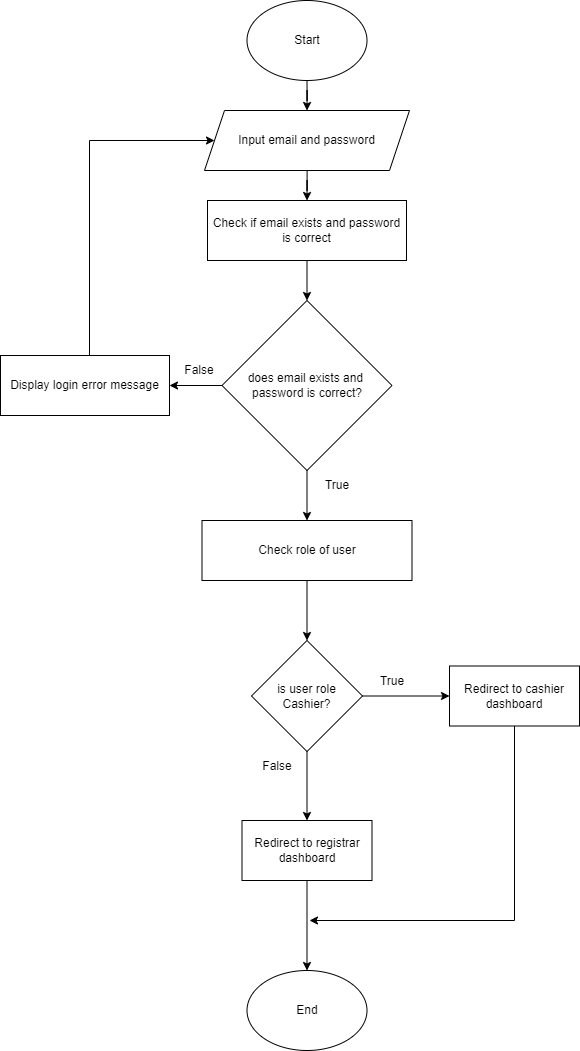

The diagram above was exported from draw.io. Its source (the exported page's mxGraphModel, read from the mxfile embedded in the PNG):
<mxGraphModel dx="2072" dy="1212" grid="1" gridSize="10" guides="1" tooltips="1" connect="1" arrows="1" fold="1" page="1" pageScale="1" pageWidth="850" pageHeight="1100" math="0" shadow="0">
  <root>
    <mxCell id="0" />
    <mxCell id="1" parent="0" />
    <mxCell id="WzBRbZScpRnbtBgarJQq-32" style="edgeStyle=orthogonalEdgeStyle;rounded=0;orthogonalLoop=1;jettySize=auto;html=1;entryX=0.5;entryY=0;entryDx=0;entryDy=0;" edge="1" parent="1" source="WzBRbZScpRnbtBgarJQq-1" target="WzBRbZScpRnbtBgarJQq-2">
      <mxGeometry relative="1" as="geometry" />
    </mxCell>
    <mxCell id="WzBRbZScpRnbtBgarJQq-1" value="Start" style="ellipse;whiteSpace=wrap;html=1;" vertex="1" parent="1">
      <mxGeometry x="382.5" y="10" width="120" height="80" as="geometry" />
    </mxCell>
    <mxCell id="WzBRbZScpRnbtBgarJQq-30" style="edgeStyle=orthogonalEdgeStyle;rounded=0;orthogonalLoop=1;jettySize=auto;html=1;entryX=0.5;entryY=0;entryDx=0;entryDy=0;" edge="1" parent="1" source="WzBRbZScpRnbtBgarJQq-2" target="WzBRbZScpRnbtBgarJQq-3">
      <mxGeometry relative="1" as="geometry" />
    </mxCell>
    <mxCell id="WzBRbZScpRnbtBgarJQq-2" value="Input email and password" style="shape=parallelogram;perimeter=parallelogramPerimeter;whiteSpace=wrap;html=1;fixedSize=1;" vertex="1" parent="1">
      <mxGeometry x="340" y="120" width="205" height="60" as="geometry" />
    </mxCell>
    <mxCell id="WzBRbZScpRnbtBgarJQq-29" style="edgeStyle=orthogonalEdgeStyle;rounded=0;orthogonalLoop=1;jettySize=auto;html=1;entryX=0.5;entryY=0;entryDx=0;entryDy=0;" edge="1" parent="1" source="WzBRbZScpRnbtBgarJQq-3" target="WzBRbZScpRnbtBgarJQq-4">
      <mxGeometry relative="1" as="geometry" />
    </mxCell>
    <mxCell id="WzBRbZScpRnbtBgarJQq-3" value="Check if email exists and password is correct" style="rounded=0;whiteSpace=wrap;html=1;" vertex="1" parent="1">
      <mxGeometry x="343" y="210" width="199" height="60" as="geometry" />
    </mxCell>
    <mxCell id="WzBRbZScpRnbtBgarJQq-40" style="edgeStyle=orthogonalEdgeStyle;rounded=0;orthogonalLoop=1;jettySize=auto;html=1;entryX=0.5;entryY=0;entryDx=0;entryDy=0;" edge="1" parent="1" source="WzBRbZScpRnbtBgarJQq-4" target="WzBRbZScpRnbtBgarJQq-9">
      <mxGeometry relative="1" as="geometry" />
    </mxCell>
    <mxCell id="WzBRbZScpRnbtBgarJQq-46" style="edgeStyle=orthogonalEdgeStyle;rounded=0;orthogonalLoop=1;jettySize=auto;html=1;entryX=1;entryY=0.5;entryDx=0;entryDy=0;" edge="1" parent="1" source="WzBRbZScpRnbtBgarJQq-4" target="WzBRbZScpRnbtBgarJQq-8">
      <mxGeometry relative="1" as="geometry" />
    </mxCell>
    <mxCell id="WzBRbZScpRnbtBgarJQq-4" value="does email exists and&amp;nbsp;&lt;div&gt;password is correct?&lt;/div&gt;" style="rhombus;whiteSpace=wrap;html=1;" vertex="1" parent="1">
      <mxGeometry x="357.5" y="310" width="170" height="170" as="geometry" />
    </mxCell>
    <mxCell id="WzBRbZScpRnbtBgarJQq-5" value="End" style="ellipse;whiteSpace=wrap;html=1;" vertex="1" parent="1">
      <mxGeometry x="382.5" y="980" width="120" height="80" as="geometry" />
    </mxCell>
    <mxCell id="WzBRbZScpRnbtBgarJQq-39" style="edgeStyle=orthogonalEdgeStyle;rounded=0;orthogonalLoop=1;jettySize=auto;html=1;entryX=0;entryY=0.5;entryDx=0;entryDy=0;" edge="1" parent="1" source="WzBRbZScpRnbtBgarJQq-8" target="WzBRbZScpRnbtBgarJQq-2">
      <mxGeometry relative="1" as="geometry">
        <Array as="points">
          <mxPoint x="225" y="150" />
        </Array>
      </mxGeometry>
    </mxCell>
    <mxCell id="WzBRbZScpRnbtBgarJQq-8" value="Display login error message" style="rounded=0;whiteSpace=wrap;html=1;" vertex="1" parent="1">
      <mxGeometry x="136" y="365" width="169" height="60" as="geometry" />
    </mxCell>
    <mxCell id="WzBRbZScpRnbtBgarJQq-41" style="edgeStyle=orthogonalEdgeStyle;rounded=0;orthogonalLoop=1;jettySize=auto;html=1;entryX=0.5;entryY=0;entryDx=0;entryDy=0;" edge="1" parent="1" source="WzBRbZScpRnbtBgarJQq-9" target="WzBRbZScpRnbtBgarJQq-11">
      <mxGeometry relative="1" as="geometry" />
    </mxCell>
    <mxCell id="WzBRbZScpRnbtBgarJQq-9" value="Check role of user" style="rounded=0;whiteSpace=wrap;html=1;" vertex="1" parent="1">
      <mxGeometry x="337.5" y="530" width="210" height="60" as="geometry" />
    </mxCell>
    <mxCell id="WzBRbZScpRnbtBgarJQq-42" style="edgeStyle=orthogonalEdgeStyle;rounded=0;orthogonalLoop=1;jettySize=auto;html=1;entryX=0.5;entryY=0;entryDx=0;entryDy=0;" edge="1" parent="1" source="WzBRbZScpRnbtBgarJQq-11" target="WzBRbZScpRnbtBgarJQq-15">
      <mxGeometry relative="1" as="geometry" />
    </mxCell>
    <mxCell id="WzBRbZScpRnbtBgarJQq-44" style="edgeStyle=orthogonalEdgeStyle;rounded=0;orthogonalLoop=1;jettySize=auto;html=1;entryX=0;entryY=0.5;entryDx=0;entryDy=0;" edge="1" parent="1" source="WzBRbZScpRnbtBgarJQq-11" target="WzBRbZScpRnbtBgarJQq-16">
      <mxGeometry relative="1" as="geometry" />
    </mxCell>
    <mxCell id="WzBRbZScpRnbtBgarJQq-11" value="is user role Cashier?" style="rhombus;whiteSpace=wrap;html=1;" vertex="1" parent="1">
      <mxGeometry x="387" y="650" width="111" height="111" as="geometry" />
    </mxCell>
    <mxCell id="WzBRbZScpRnbtBgarJQq-43" style="edgeStyle=orthogonalEdgeStyle;rounded=0;orthogonalLoop=1;jettySize=auto;html=1;entryX=0.5;entryY=0;entryDx=0;entryDy=0;" edge="1" parent="1" source="WzBRbZScpRnbtBgarJQq-15" target="WzBRbZScpRnbtBgarJQq-5">
      <mxGeometry relative="1" as="geometry" />
    </mxCell>
    <mxCell id="WzBRbZScpRnbtBgarJQq-15" value="Redirect to registrar dashboard" style="rounded=0;whiteSpace=wrap;html=1;" vertex="1" parent="1">
      <mxGeometry x="377.5" y="830" width="130" height="60" as="geometry" />
    </mxCell>
    <mxCell id="WzBRbZScpRnbtBgarJQq-48" style="edgeStyle=orthogonalEdgeStyle;rounded=0;orthogonalLoop=1;jettySize=auto;html=1;exitX=0.5;exitY=1;exitDx=0;exitDy=0;" edge="1" parent="1" source="WzBRbZScpRnbtBgarJQq-16">
      <mxGeometry relative="1" as="geometry">
        <mxPoint x="445" y="930" as="targetPoint" />
        <Array as="points">
          <mxPoint x="650" y="930" />
        </Array>
      </mxGeometry>
    </mxCell>
    <mxCell id="WzBRbZScpRnbtBgarJQq-16" value="Redirect to cashier dashboard" style="rounded=0;whiteSpace=wrap;html=1;" vertex="1" parent="1">
      <mxGeometry x="585" y="675.5" width="130" height="60" as="geometry" />
    </mxCell>
    <mxCell id="WzBRbZScpRnbtBgarJQq-35" value="False" style="text;html=1;align=center;verticalAlign=middle;whiteSpace=wrap;rounded=0;" vertex="1" parent="1">
      <mxGeometry x="305" y="365" width="60" height="30" as="geometry" />
    </mxCell>
    <mxCell id="WzBRbZScpRnbtBgarJQq-36" value="True" style="text;html=1;align=center;verticalAlign=middle;whiteSpace=wrap;rounded=0;" vertex="1" parent="1">
      <mxGeometry x="442.5" y="480" width="60" height="30" as="geometry" />
    </mxCell>
    <mxCell id="WzBRbZScpRnbtBgarJQq-37" value="True" style="text;html=1;align=center;verticalAlign=middle;whiteSpace=wrap;rounded=0;" vertex="1" parent="1">
      <mxGeometry x="498" y="675.5" width="60" height="30" as="geometry" />
    </mxCell>
    <mxCell id="WzBRbZScpRnbtBgarJQq-38" value="False" style="text;html=1;align=center;verticalAlign=middle;whiteSpace=wrap;rounded=0;" vertex="1" parent="1">
      <mxGeometry x="382.5" y="761" width="60" height="30" as="geometry" />
    </mxCell>
  </root>
</mxGraphModel>